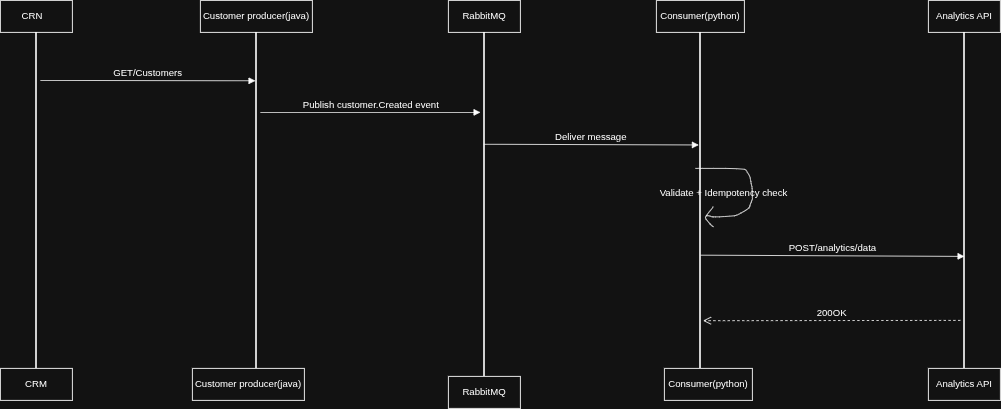

The diagram above was exported from draw.io. Its source (the exported page's mxGraphModel, read from the mxfile embedded in the PNG):
<mxGraphModel dx="990" dy="578" grid="1" gridSize="10" guides="1" tooltips="1" connect="1" arrows="1" fold="1" page="1" pageScale="1" pageWidth="850" pageHeight="1100" math="0" shadow="0">
  <root>
    <mxCell id="0" />
    <mxCell id="1" parent="0" />
    <mxCell id="GZiadNixvyRnbi7vhd5C-2" parent="1" style="rounded=0;whiteSpace=wrap;html=1;" value="" vertex="1">
      <mxGeometry height="40" width="90" x="60" y="120" as="geometry" />
    </mxCell>
    <mxCell id="GZiadNixvyRnbi7vhd5C-7" parent="1" style="rounded=0;whiteSpace=wrap;html=1;" value="Customer producer(java)" vertex="1">
      <mxGeometry height="40" width="140" x="310" y="120" as="geometry" />
    </mxCell>
    <mxCell id="GZiadNixvyRnbi7vhd5C-9" parent="1" style="rounded=0;whiteSpace=wrap;html=1;" value="CRM" vertex="1">
      <mxGeometry height="40" width="90" x="60" y="580" as="geometry" />
    </mxCell>
    <mxCell id="GZiadNixvyRnbi7vhd5C-11" parent="1" style="rounded=0;whiteSpace=wrap;html=1;" value="Consumer(python)" vertex="1">
      <mxGeometry height="40" width="110" x="880" y="120" as="geometry" />
    </mxCell>
    <mxCell id="GZiadNixvyRnbi7vhd5C-14" parent="1" style="rounded=0;whiteSpace=wrap;html=1;" value="Analytics API" vertex="1">
      <mxGeometry height="40" width="90" x="1220" y="120" as="geometry" />
    </mxCell>
    <mxCell id="GZiadNixvyRnbi7vhd5C-15" parent="1" style="rounded=0;whiteSpace=wrap;html=1;" value="RabbitMQ" vertex="1">
      <mxGeometry height="40" width="90" x="620" y="120" as="geometry" />
    </mxCell>
    <mxCell id="laDjuEAOzrdATajx55Zl-3" parent="1" style="text;html=1;whiteSpace=wrap;strokeColor=none;fillColor=none;align=center;verticalAlign=middle;rounded=0;" value="CRN" vertex="1">
      <mxGeometry height="30" width="60" x="70" y="125" as="geometry" />
    </mxCell>
    <mxCell id="laDjuEAOzrdATajx55Zl-5" parent="1" style="rounded=0;whiteSpace=wrap;html=1;" value="Customer producer(java)" vertex="1">
      <mxGeometry height="40" width="140" x="300" y="580" as="geometry" />
    </mxCell>
    <mxCell id="laDjuEAOzrdATajx55Zl-6" parent="1" style="line;strokeWidth=2;direction=south;html=1;" value="" vertex="1">
      <mxGeometry height="420" width="10" x="100" y="160" as="geometry" />
    </mxCell>
    <mxCell id="laDjuEAOzrdATajx55Zl-7" parent="1" style="line;strokeWidth=2;direction=south;html=1;" value="" vertex="1">
      <mxGeometry height="420" width="10" x="375" y="160" as="geometry" />
    </mxCell>
    <mxCell id="laDjuEAOzrdATajx55Zl-15" parent="1" style="rounded=0;whiteSpace=wrap;html=1;" value="RabbitMQ" vertex="1">
      <mxGeometry height="40" width="90" x="620" y="590" as="geometry" />
    </mxCell>
    <mxCell id="laDjuEAOzrdATajx55Zl-16" parent="1" style="line;strokeWidth=2;direction=south;html=1;" value="" vertex="1">
      <mxGeometry height="430" width="10" x="660" y="160" as="geometry" />
    </mxCell>
    <mxCell id="laDjuEAOzrdATajx55Zl-21" parent="1" style="rounded=0;whiteSpace=wrap;html=1;" value="Consumer(python)" vertex="1">
      <mxGeometry height="40" width="110" x="890" y="580" as="geometry" />
    </mxCell>
    <mxCell id="laDjuEAOzrdATajx55Zl-22" parent="1" style="line;strokeWidth=2;direction=south;html=1;" value="" vertex="1">
      <mxGeometry height="420" width="10" x="930" y="160" as="geometry" />
    </mxCell>
    <mxCell id="laDjuEAOzrdATajx55Zl-25" parent="1" style="rounded=0;whiteSpace=wrap;html=1;" value="Analytics API" vertex="1">
      <mxGeometry height="40" width="90" x="1220" y="580" as="geometry" />
    </mxCell>
    <mxCell id="laDjuEAOzrdATajx55Zl-26" parent="1" style="line;strokeWidth=2;direction=south;html=1;" value="" vertex="1">
      <mxGeometry height="420" width="10" x="1260" y="160" as="geometry" />
    </mxCell>
    <mxCell id="laDjuEAOzrdATajx55Zl-27" edge="1" parent="1" source="laDjuEAOzrdATajx55Zl-22" style="html=1;verticalAlign=bottom;endArrow=block;curved=0;rounded=0;exitX=0.663;exitY=0.47;exitDx=0;exitDy=0;exitPerimeter=0;" value="&lt;font style=&quot;font-size: 12px;&quot;&gt;POST/analytics/data&lt;/font&gt;">
      <mxGeometry relative="1" width="80" as="geometry">
        <mxPoint x="940" y="440" as="sourcePoint" />
        <mxPoint x="1265" y="440" as="targetPoint" />
      </mxGeometry>
    </mxCell>
    <mxCell id="laDjuEAOzrdATajx55Zl-28" edge="1" parent="1" style="html=1;verticalAlign=bottom;endArrow=open;dashed=1;endSize=8;curved=0;rounded=0;entryX=0.858;entryY=0.165;entryDx=0;entryDy=0;entryPerimeter=0;" target="laDjuEAOzrdATajx55Zl-22" value="&lt;font style=&quot;font-size: 12px;&quot;&gt;200OK&lt;/font&gt;">
      <mxGeometry relative="1" as="geometry">
        <mxPoint x="1260" y="520" as="sourcePoint" />
        <mxPoint x="1180" y="520" as="targetPoint" />
      </mxGeometry>
    </mxCell>
    <mxCell id="laDjuEAOzrdATajx55Zl-31" edge="1" parent="1" style="html=1;verticalAlign=bottom;endArrow=block;curved=0;rounded=0;entryX=0.335;entryY=0.706;entryDx=0;entryDy=0;entryPerimeter=0;exitX=0.341;exitY=1;exitDx=0;exitDy=0;exitPerimeter=0;" target="laDjuEAOzrdATajx55Zl-22" value="&lt;span style=&quot;font-size: 12px;&quot;&gt;Deliver message&lt;/span&gt;">
      <mxGeometry relative="1" width="80" as="geometry">
        <mxPoint x="664.22" y="299.80999999999995" as="sourcePoint" />
        <mxPoint x="940" y="298.18000000000006" as="targetPoint" />
      </mxGeometry>
    </mxCell>
    <mxCell id="laDjuEAOzrdATajx55Zl-33" edge="1" parent="1" style="html=1;verticalAlign=bottom;endArrow=block;curved=0;rounded=0;" value="&lt;font style=&quot;font-size: 12px;&quot;&gt;Publish customer.Created event&lt;/font&gt;">
      <mxGeometry relative="1" width="80" as="geometry">
        <mxPoint x="385" y="260" as="sourcePoint" />
        <mxPoint x="660" y="260" as="targetPoint" />
      </mxGeometry>
    </mxCell>
    <mxCell id="laDjuEAOzrdATajx55Zl-35" edge="1" parent="1" style="html=1;verticalAlign=bottom;endArrow=block;curved=0;rounded=0;entryX=0.144;entryY=0.628;entryDx=0;entryDy=0;entryPerimeter=0;" target="laDjuEAOzrdATajx55Zl-7" value="&lt;font style=&quot;font-size: 12px;&quot;&gt;GET/Customers&lt;/font&gt;">
      <mxGeometry relative="1" width="80" as="geometry">
        <mxPoint x="110" y="220" as="sourcePoint" />
        <mxPoint x="190" y="220" as="targetPoint" />
      </mxGeometry>
    </mxCell>
    <mxCell id="laDjuEAOzrdATajx55Zl-43" parent="1" style="shape=stencil(lZbbbtswDIafxreEROpAXnfdewRo2hjLkiLNtvbtS8OwFyoqC985yv/Z4umXBnp4O+xe9wOGt+vl/Gv/b3y6Hgb6MSCOp8P+Ml71aaDHgR6ez5f9y+X85/Q0/37dTcrp6ff57/SG95kLEMIEYfhoFn7O8uN4upFnSLhBHhGCbNATAtGW7RDkskFfEbB9f3H0XKBGo4/Anl4g2/ykJaCuXiLEbPQMsTp6ArL6KcMekCHYgGOGwg5Q2h1FjSm5QJMiJEhOjqQCVgvoSnYBtjFQhOQFzUC26yhB9coggDYGqiDelgQS2zrHZZNfATVZoPiTE+4mMwmwU7kOoePhdWuPqG47dYiiK0579AhtYq+hGKQBChQvtxWqLXcRkOi2bLFAJYjiTlG25a4FUtkEiJsmHWy2Q8ERCjpAWIxiBfLitX1rykDWmphd76trEhdAcPGGPqDOYq1jch8PwDZorYxnHeVusCdv8IDV3leAITu9lFdnWQFZ7KoLJD2x7BduOr5/xukZmrcREaRuIlBay/yWYMDUBu7VAtX3uU0tO1Ond4dcWwA9gNrDVKvtzYQezlK2AHq03feTBfTh/9XpeTwe55vX7f/tVUuX5msaPX4C);fillColor=none;strokeColor=default;" value="Validate + Idempotency check" vertex="1">
      <mxGeometry height="60.568756103515625" width="71.340576171875" x="928.6643627929687" y="329.9993688964843" as="geometry" />
    </mxCell>
    <mxCell id="laDjuEAOzrdATajx55Zl-45" parent="1" style="shape=stencil(fZPbbsIwDIafJrdWYufkawbvgURZI7oWlcLG25MuE6tBzZ1j/198iKNoc2n350ahvkzjcGq+02FqFX0oxNS3zZimbCnaKtoch7H5HIdrfyjn835WztbXcJtv+CkcO2AzU6jvxaNB61/Hrui71C/1BgwLvQO06/pggUjoDQHGdcDya0E5g3HrQA5bWREFIKxkAC8T5JSmon8O5NmxA0+VEYGX9XiEECoNILCXAEPw6wAxRBRACNURuQgxCCB6QK68GoGzAmCsvlq+L8im2UOslGT021gXrj8kG/97e0xdV9Z+GX/d8+wqf4S2Dw==);fillColor=none;strokeColor=default;" value="" vertex="1">
      <mxGeometry height="25.418731689453125" width="10.090621948242188" x="941.2468414306641" y="377.6593933105469" as="geometry" />
    </mxCell>
  </root>
</mxGraphModel>